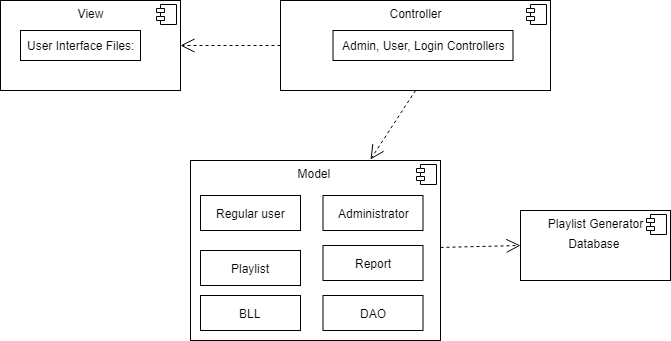

The diagram above was exported from draw.io. Its source (the exported page's mxGraphModel, read from the mxfile embedded in the PNG):
<mxGraphModel dx="1010" dy="582" grid="1" gridSize="10" guides="1" tooltips="1" connect="1" arrows="1" fold="1" page="1" pageScale="1" pageWidth="850" pageHeight="1100" math="0" shadow="0">
  <root>
    <mxCell id="0" />
    <mxCell id="1" parent="0" />
    <mxCell id="hPjBD-ApmQ3LmZdT8Bwt-1" value="&lt;p style=&quot;margin: 0px ; margin-top: 6px ; text-align: center&quot;&gt;Model&amp;nbsp;&lt;/p&gt;" style="align=left;overflow=fill;html=1;" vertex="1" parent="1">
      <mxGeometry x="360" y="260" width="250" height="180" as="geometry" />
    </mxCell>
    <mxCell id="hPjBD-ApmQ3LmZdT8Bwt-2" value="" style="shape=component;jettyWidth=8;jettyHeight=4;" vertex="1" parent="hPjBD-ApmQ3LmZdT8Bwt-1">
      <mxGeometry x="1" width="20" height="20" relative="1" as="geometry">
        <mxPoint x="-24" y="4" as="offset" />
      </mxGeometry>
    </mxCell>
    <mxCell id="hPjBD-ApmQ3LmZdT8Bwt-21" value="Regular user" style="html=1;" vertex="1" parent="hPjBD-ApmQ3LmZdT8Bwt-1">
      <mxGeometry x="10" y="35" width="100" height="35" as="geometry" />
    </mxCell>
    <mxCell id="hPjBD-ApmQ3LmZdT8Bwt-22" value="Administrator" style="html=1;" vertex="1" parent="hPjBD-ApmQ3LmZdT8Bwt-1">
      <mxGeometry x="132.5" y="35" width="100" height="35" as="geometry" />
    </mxCell>
    <mxCell id="hPjBD-ApmQ3LmZdT8Bwt-23" value="Playlist" style="html=1;" vertex="1" parent="hPjBD-ApmQ3LmZdT8Bwt-1">
      <mxGeometry x="10" y="90" width="100" height="35" as="geometry" />
    </mxCell>
    <mxCell id="hPjBD-ApmQ3LmZdT8Bwt-24" value="Report" style="html=1;" vertex="1" parent="hPjBD-ApmQ3LmZdT8Bwt-1">
      <mxGeometry x="132.5" y="85" width="100" height="35" as="geometry" />
    </mxCell>
    <mxCell id="hPjBD-ApmQ3LmZdT8Bwt-25" value="BLL" style="html=1;" vertex="1" parent="hPjBD-ApmQ3LmZdT8Bwt-1">
      <mxGeometry x="10" y="135" width="100" height="35" as="geometry" />
    </mxCell>
    <mxCell id="hPjBD-ApmQ3LmZdT8Bwt-26" value="DAO" style="html=1;" vertex="1" parent="hPjBD-ApmQ3LmZdT8Bwt-1">
      <mxGeometry x="132.5" y="135" width="100" height="35" as="geometry" />
    </mxCell>
    <mxCell id="hPjBD-ApmQ3LmZdT8Bwt-3" value="&lt;p style=&quot;margin: 0px ; margin-top: 6px ; text-align: center&quot;&gt;View&lt;/p&gt;" style="align=left;overflow=fill;html=1;" vertex="1" parent="1">
      <mxGeometry x="170" y="100" width="180" height="90" as="geometry" />
    </mxCell>
    <mxCell id="hPjBD-ApmQ3LmZdT8Bwt-4" value="" style="shape=component;jettyWidth=8;jettyHeight=4;" vertex="1" parent="hPjBD-ApmQ3LmZdT8Bwt-3">
      <mxGeometry x="1" width="20" height="20" relative="1" as="geometry">
        <mxPoint x="-24" y="4" as="offset" />
      </mxGeometry>
    </mxCell>
    <mxCell id="hPjBD-ApmQ3LmZdT8Bwt-15" value="User Interface Files:" style="html=1;" vertex="1" parent="hPjBD-ApmQ3LmZdT8Bwt-3">
      <mxGeometry x="20" y="30" width="120" height="30" as="geometry" />
    </mxCell>
    <mxCell id="hPjBD-ApmQ3LmZdT8Bwt-5" value="&lt;p style=&quot;margin: 0px ; margin-top: 6px ; text-align: center&quot;&gt;Controller&lt;/p&gt;" style="align=left;overflow=fill;html=1;" vertex="1" parent="1">
      <mxGeometry x="450" y="100" width="270" height="90" as="geometry" />
    </mxCell>
    <mxCell id="hPjBD-ApmQ3LmZdT8Bwt-6" value="" style="shape=component;jettyWidth=8;jettyHeight=4;" vertex="1" parent="hPjBD-ApmQ3LmZdT8Bwt-5">
      <mxGeometry x="1" width="20" height="20" relative="1" as="geometry">
        <mxPoint x="-24" y="4" as="offset" />
      </mxGeometry>
    </mxCell>
    <mxCell id="hPjBD-ApmQ3LmZdT8Bwt-20" value="Admin, User, Login Controllers" style="html=1;" vertex="1" parent="hPjBD-ApmQ3LmZdT8Bwt-5">
      <mxGeometry x="52.5" y="30" width="180" height="30" as="geometry" />
    </mxCell>
    <mxCell id="hPjBD-ApmQ3LmZdT8Bwt-8" value="&lt;br&gt;&lt;br&gt;" style="endArrow=open;endSize=12;dashed=1;html=1;exitX=0;exitY=0.5;exitDx=0;exitDy=0;entryX=1;entryY=0.5;entryDx=0;entryDy=0;" edge="1" parent="1" source="hPjBD-ApmQ3LmZdT8Bwt-5" target="hPjBD-ApmQ3LmZdT8Bwt-3">
      <mxGeometry width="160" relative="1" as="geometry">
        <mxPoint x="170" y="460" as="sourcePoint" />
        <mxPoint x="330" y="460" as="targetPoint" />
        <Array as="points" />
      </mxGeometry>
    </mxCell>
    <mxCell id="hPjBD-ApmQ3LmZdT8Bwt-9" value="&lt;br&gt;&lt;br&gt;" style="endArrow=open;endSize=12;dashed=1;html=1;exitX=0.5;exitY=1;exitDx=0;exitDy=0;entryX=0.718;entryY=-0.006;entryDx=0;entryDy=0;entryPerimeter=0;" edge="1" parent="1" source="hPjBD-ApmQ3LmZdT8Bwt-5" target="hPjBD-ApmQ3LmZdT8Bwt-1">
      <mxGeometry width="160" relative="1" as="geometry">
        <mxPoint x="460" y="155" as="sourcePoint" />
        <mxPoint x="360" y="155" as="targetPoint" />
        <Array as="points" />
      </mxGeometry>
    </mxCell>
    <mxCell id="hPjBD-ApmQ3LmZdT8Bwt-10" value="&lt;p style=&quot;margin: 0px ; margin-top: 6px ; text-align: center&quot;&gt;Playlist Generator&lt;/p&gt;&lt;p style=&quot;margin: 0px ; margin-top: 6px ; text-align: center&quot;&gt;Database&amp;nbsp;&lt;/p&gt;" style="align=left;overflow=fill;html=1;" vertex="1" parent="1">
      <mxGeometry x="690" y="310" width="150" height="70" as="geometry" />
    </mxCell>
    <mxCell id="hPjBD-ApmQ3LmZdT8Bwt-11" value="" style="shape=component;jettyWidth=8;jettyHeight=4;" vertex="1" parent="hPjBD-ApmQ3LmZdT8Bwt-10">
      <mxGeometry x="1" width="20" height="20" relative="1" as="geometry">
        <mxPoint x="-24" y="4" as="offset" />
      </mxGeometry>
    </mxCell>
    <mxCell id="hPjBD-ApmQ3LmZdT8Bwt-12" value="&lt;br&gt;&lt;br&gt;" style="endArrow=open;endSize=12;dashed=1;html=1;entryX=0;entryY=0.5;entryDx=0;entryDy=0;" edge="1" parent="1" source="hPjBD-ApmQ3LmZdT8Bwt-1" target="hPjBD-ApmQ3LmZdT8Bwt-10">
      <mxGeometry width="160" relative="1" as="geometry">
        <mxPoint x="550" y="200" as="sourcePoint" />
        <mxPoint x="550" y="269" as="targetPoint" />
        <Array as="points" />
      </mxGeometry>
    </mxCell>
  </root>
</mxGraphModel>